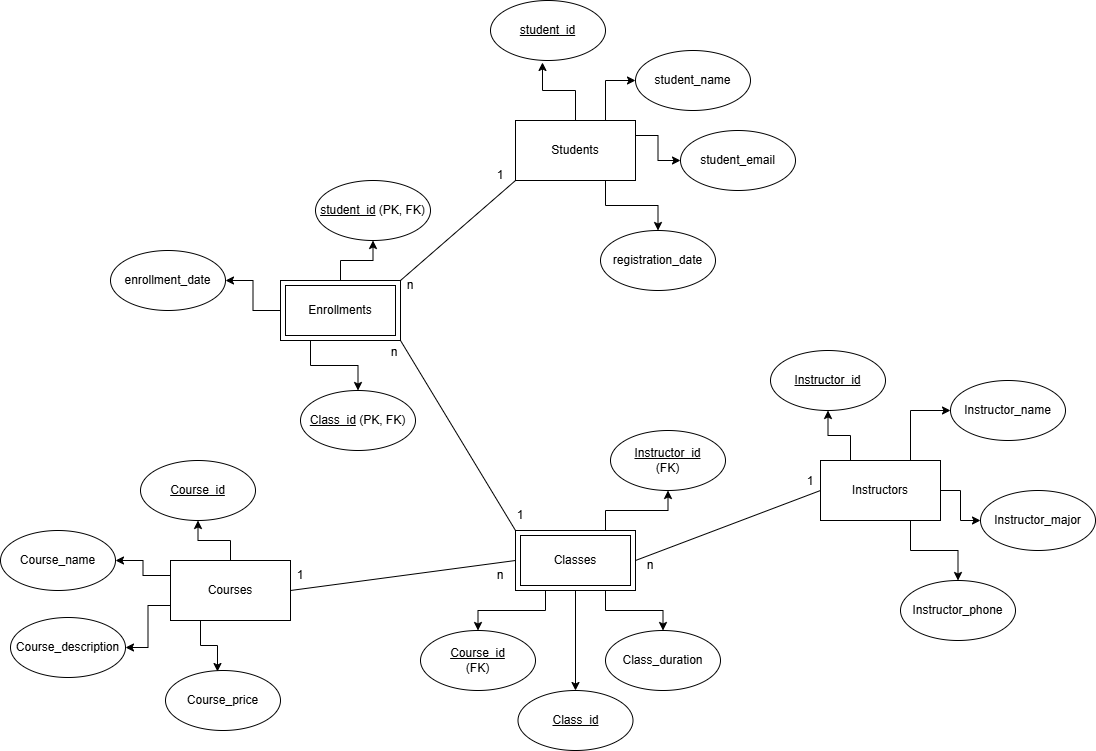

The diagram above was exported from draw.io. Its source (the exported page's mxGraphModel, read from the mxfile embedded in the PNG):
<mxGraphModel dx="466" dy="867" grid="1" gridSize="10" guides="1" tooltips="1" connect="1" arrows="1" fold="1" page="1" pageScale="1" pageWidth="1169" pageHeight="1654" math="0" shadow="0">
  <root>
    <mxCell id="0" />
    <mxCell id="1" parent="0" />
    <mxCell id="L97fmPshvSd7FClw5Buu-8" edge="1" parent="1" source="L97fmPshvSd7FClw5Buu-1" style="edgeStyle=orthogonalEdgeStyle;rounded=0;orthogonalLoop=1;jettySize=auto;html=1;exitX=0.75;exitY=0;exitDx=0;exitDy=0;entryX=0;entryY=0.5;entryDx=0;entryDy=0;" target="L97fmPshvSd7FClw5Buu-4">
      <mxGeometry relative="1" as="geometry" />
    </mxCell>
    <mxCell id="L97fmPshvSd7FClw5Buu-9" edge="1" parent="1" source="L97fmPshvSd7FClw5Buu-1" style="edgeStyle=orthogonalEdgeStyle;rounded=0;orthogonalLoop=1;jettySize=auto;html=1;exitX=1;exitY=0.25;exitDx=0;exitDy=0;entryX=0;entryY=0.5;entryDx=0;entryDy=0;" target="L97fmPshvSd7FClw5Buu-5">
      <mxGeometry relative="1" as="geometry" />
    </mxCell>
    <mxCell id="L97fmPshvSd7FClw5Buu-10" edge="1" parent="1" source="L97fmPshvSd7FClw5Buu-1" style="edgeStyle=orthogonalEdgeStyle;rounded=0;orthogonalLoop=1;jettySize=auto;html=1;exitX=0.75;exitY=1;exitDx=0;exitDy=0;entryX=0.5;entryY=0;entryDx=0;entryDy=0;" target="L97fmPshvSd7FClw5Buu-6">
      <mxGeometry relative="1" as="geometry" />
    </mxCell>
    <mxCell id="L97fmPshvSd7FClw5Buu-1" parent="1" style="whiteSpace=wrap;html=1;" value="Students" vertex="1">
      <mxGeometry height="60" width="120" x="525" y="240" as="geometry" />
    </mxCell>
    <mxCell id="L97fmPshvSd7FClw5Buu-2" parent="1" style="ellipse;whiteSpace=wrap;html=1;" value="&lt;u&gt;student_id&lt;/u&gt;" vertex="1">
      <mxGeometry height="60" width="115" x="500" y="120" as="geometry" />
    </mxCell>
    <mxCell id="L97fmPshvSd7FClw5Buu-4" parent="1" style="ellipse;whiteSpace=wrap;html=1;" value="student_name" vertex="1">
      <mxGeometry height="60" width="115" x="645" y="170" as="geometry" />
    </mxCell>
    <mxCell id="L97fmPshvSd7FClw5Buu-5" parent="1" style="ellipse;whiteSpace=wrap;html=1;" value="student_email" vertex="1">
      <mxGeometry height="60" width="115" x="690" y="250" as="geometry" />
    </mxCell>
    <mxCell id="L97fmPshvSd7FClw5Buu-6" parent="1" style="ellipse;whiteSpace=wrap;html=1;" value="registration_date" vertex="1">
      <mxGeometry height="60" width="115" x="610" y="350" as="geometry" />
    </mxCell>
    <mxCell id="L97fmPshvSd7FClw5Buu-7" edge="1" parent="1" source="L97fmPshvSd7FClw5Buu-1" style="edgeStyle=orthogonalEdgeStyle;rounded=0;orthogonalLoop=1;jettySize=auto;html=1;exitX=0.5;exitY=0;exitDx=0;exitDy=0;entryX=0.452;entryY=1.033;entryDx=0;entryDy=0;entryPerimeter=0;" target="L97fmPshvSd7FClw5Buu-2">
      <mxGeometry relative="1" as="geometry" />
    </mxCell>
    <mxCell id="L97fmPshvSd7FClw5Buu-19" edge="1" parent="1" source="L97fmPshvSd7FClw5Buu-11" style="edgeStyle=orthogonalEdgeStyle;rounded=0;orthogonalLoop=1;jettySize=auto;html=1;exitX=0.25;exitY=0;exitDx=0;exitDy=0;entryX=0.5;entryY=1;entryDx=0;entryDy=0;" target="L97fmPshvSd7FClw5Buu-15">
      <mxGeometry relative="1" as="geometry" />
    </mxCell>
    <mxCell id="L97fmPshvSd7FClw5Buu-20" edge="1" parent="1" source="L97fmPshvSd7FClw5Buu-11" style="edgeStyle=orthogonalEdgeStyle;rounded=0;orthogonalLoop=1;jettySize=auto;html=1;exitX=0.75;exitY=0;exitDx=0;exitDy=0;entryX=0;entryY=0.5;entryDx=0;entryDy=0;" target="L97fmPshvSd7FClw5Buu-16">
      <mxGeometry relative="1" as="geometry" />
    </mxCell>
    <mxCell id="L97fmPshvSd7FClw5Buu-21" edge="1" parent="1" source="L97fmPshvSd7FClw5Buu-11" style="edgeStyle=orthogonalEdgeStyle;rounded=0;orthogonalLoop=1;jettySize=auto;html=1;exitX=1;exitY=0.5;exitDx=0;exitDy=0;entryX=0;entryY=0.5;entryDx=0;entryDy=0;" target="L97fmPshvSd7FClw5Buu-17">
      <mxGeometry relative="1" as="geometry" />
    </mxCell>
    <mxCell id="L97fmPshvSd7FClw5Buu-22" edge="1" parent="1" source="L97fmPshvSd7FClw5Buu-11" style="edgeStyle=orthogonalEdgeStyle;rounded=0;orthogonalLoop=1;jettySize=auto;html=1;exitX=0.75;exitY=1;exitDx=0;exitDy=0;entryX=0.5;entryY=0;entryDx=0;entryDy=0;" target="L97fmPshvSd7FClw5Buu-18">
      <mxGeometry relative="1" as="geometry" />
    </mxCell>
    <mxCell id="L97fmPshvSd7FClw5Buu-11" parent="1" style="whiteSpace=wrap;html=1;" value="Instructors" vertex="1">
      <mxGeometry height="60" width="120" x="830" y="580" as="geometry" />
    </mxCell>
    <mxCell id="L97fmPshvSd7FClw5Buu-35" edge="1" parent="1" source="L97fmPshvSd7FClw5Buu-12" style="edgeStyle=orthogonalEdgeStyle;rounded=0;orthogonalLoop=1;jettySize=auto;html=1;exitX=0.5;exitY=1;exitDx=0;exitDy=0;entryX=0.5;entryY=0;entryDx=0;entryDy=0;" target="L97fmPshvSd7FClw5Buu-33">
      <mxGeometry relative="1" as="geometry" />
    </mxCell>
    <mxCell id="L97fmPshvSd7FClw5Buu-36" edge="1" parent="1" source="L97fmPshvSd7FClw5Buu-12" style="edgeStyle=orthogonalEdgeStyle;rounded=0;orthogonalLoop=1;jettySize=auto;html=1;exitX=0.75;exitY=1;exitDx=0;exitDy=0;entryX=0.5;entryY=0;entryDx=0;entryDy=0;" target="L97fmPshvSd7FClw5Buu-34">
      <mxGeometry relative="1" as="geometry" />
    </mxCell>
    <mxCell id="L97fmPshvSd7FClw5Buu-39" edge="1" parent="1" source="L97fmPshvSd7FClw5Buu-12" style="edgeStyle=orthogonalEdgeStyle;rounded=0;orthogonalLoop=1;jettySize=auto;html=1;exitX=0.25;exitY=1;exitDx=0;exitDy=0;entryX=0.5;entryY=0;entryDx=0;entryDy=0;" target="L97fmPshvSd7FClw5Buu-37">
      <mxGeometry relative="1" as="geometry" />
    </mxCell>
    <mxCell id="L97fmPshvSd7FClw5Buu-40" edge="1" parent="1" source="L97fmPshvSd7FClw5Buu-12" style="edgeStyle=orthogonalEdgeStyle;rounded=0;orthogonalLoop=1;jettySize=auto;html=1;exitX=0.75;exitY=0;exitDx=0;exitDy=0;entryX=0.5;entryY=1;entryDx=0;entryDy=0;" target="L97fmPshvSd7FClw5Buu-38">
      <mxGeometry relative="1" as="geometry" />
    </mxCell>
    <mxCell id="L97fmPshvSd7FClw5Buu-12" parent="1" style="whiteSpace=wrap;html=1;" value="" vertex="1">
      <mxGeometry height="60" width="120" x="525" y="650" as="geometry" />
    </mxCell>
    <mxCell id="L97fmPshvSd7FClw5Buu-27" edge="1" parent="1" source="L97fmPshvSd7FClw5Buu-13" style="edgeStyle=orthogonalEdgeStyle;rounded=0;orthogonalLoop=1;jettySize=auto;html=1;exitX=0.5;exitY=0;exitDx=0;exitDy=0;entryX=0.5;entryY=1;entryDx=0;entryDy=0;" target="L97fmPshvSd7FClw5Buu-23">
      <mxGeometry relative="1" as="geometry" />
    </mxCell>
    <mxCell id="L97fmPshvSd7FClw5Buu-28" edge="1" parent="1" source="L97fmPshvSd7FClw5Buu-13" style="edgeStyle=orthogonalEdgeStyle;rounded=0;orthogonalLoop=1;jettySize=auto;html=1;exitX=0;exitY=0.25;exitDx=0;exitDy=0;entryX=1;entryY=0.5;entryDx=0;entryDy=0;" target="L97fmPshvSd7FClw5Buu-24">
      <mxGeometry relative="1" as="geometry" />
    </mxCell>
    <mxCell id="L97fmPshvSd7FClw5Buu-29" edge="1" parent="1" source="L97fmPshvSd7FClw5Buu-13" style="edgeStyle=orthogonalEdgeStyle;rounded=0;orthogonalLoop=1;jettySize=auto;html=1;exitX=0;exitY=0.75;exitDx=0;exitDy=0;entryX=1;entryY=0.5;entryDx=0;entryDy=0;" target="L97fmPshvSd7FClw5Buu-25">
      <mxGeometry relative="1" as="geometry" />
    </mxCell>
    <mxCell id="L97fmPshvSd7FClw5Buu-13" parent="1" style="whiteSpace=wrap;html=1;" value="Courses" vertex="1">
      <mxGeometry height="60" width="120" x="180" y="680" as="geometry" />
    </mxCell>
    <mxCell id="L97fmPshvSd7FClw5Buu-51" edge="1" parent="1" source="L97fmPshvSd7FClw5Buu-14" style="edgeStyle=orthogonalEdgeStyle;rounded=0;orthogonalLoop=1;jettySize=auto;html=1;exitX=0;exitY=0.5;exitDx=0;exitDy=0;entryX=1;entryY=0.5;entryDx=0;entryDy=0;" target="L97fmPshvSd7FClw5Buu-50">
      <mxGeometry relative="1" as="geometry" />
    </mxCell>
    <mxCell id="L97fmPshvSd7FClw5Buu-52" edge="1" parent="1" source="L97fmPshvSd7FClw5Buu-14" style="edgeStyle=orthogonalEdgeStyle;rounded=0;orthogonalLoop=1;jettySize=auto;html=1;exitX=0.5;exitY=0;exitDx=0;exitDy=0;entryX=0.5;entryY=1;entryDx=0;entryDy=0;" target="L97fmPshvSd7FClw5Buu-48">
      <mxGeometry relative="1" as="geometry" />
    </mxCell>
    <mxCell id="L97fmPshvSd7FClw5Buu-53" edge="1" parent="1" source="L97fmPshvSd7FClw5Buu-14" style="edgeStyle=orthogonalEdgeStyle;rounded=0;orthogonalLoop=1;jettySize=auto;html=1;exitX=0.25;exitY=1;exitDx=0;exitDy=0;entryX=0.5;entryY=0;entryDx=0;entryDy=0;" target="L97fmPshvSd7FClw5Buu-49">
      <mxGeometry relative="1" as="geometry" />
    </mxCell>
    <mxCell id="L97fmPshvSd7FClw5Buu-14" parent="1" style="whiteSpace=wrap;html=1;" value="" vertex="1">
      <mxGeometry height="60" width="120" x="290" y="400" as="geometry" />
    </mxCell>
    <mxCell id="L97fmPshvSd7FClw5Buu-15" parent="1" style="ellipse;whiteSpace=wrap;html=1;" value="&lt;u&gt;Instructor_id&lt;/u&gt;" vertex="1">
      <mxGeometry height="60" width="115" x="780" y="470" as="geometry" />
    </mxCell>
    <mxCell id="L97fmPshvSd7FClw5Buu-16" parent="1" style="ellipse;whiteSpace=wrap;html=1;" value="Instructor_name" vertex="1">
      <mxGeometry height="60" width="115" x="960" y="500" as="geometry" />
    </mxCell>
    <mxCell id="L97fmPshvSd7FClw5Buu-17" parent="1" style="ellipse;whiteSpace=wrap;html=1;" value="Instructor_major" vertex="1">
      <mxGeometry height="60" width="115" x="990" y="610" as="geometry" />
    </mxCell>
    <mxCell id="L97fmPshvSd7FClw5Buu-18" parent="1" style="ellipse;whiteSpace=wrap;html=1;" value="Instructor_phone" vertex="1">
      <mxGeometry height="60" width="115" x="910" y="700" as="geometry" />
    </mxCell>
    <mxCell id="L97fmPshvSd7FClw5Buu-23" parent="1" style="ellipse;whiteSpace=wrap;html=1;" value="&lt;u&gt;Course_id&lt;/u&gt;" vertex="1">
      <mxGeometry height="60" width="115" x="150" y="580" as="geometry" />
    </mxCell>
    <mxCell id="L97fmPshvSd7FClw5Buu-24" parent="1" style="ellipse;whiteSpace=wrap;html=1;" value="Course_name" vertex="1">
      <mxGeometry height="60" width="115" x="10" y="650" as="geometry" />
    </mxCell>
    <mxCell id="L97fmPshvSd7FClw5Buu-25" parent="1" style="ellipse;whiteSpace=wrap;html=1;" value="Course_description" vertex="1">
      <mxGeometry height="60" width="115" x="20" y="737" as="geometry" />
    </mxCell>
    <mxCell id="L97fmPshvSd7FClw5Buu-26" parent="1" style="ellipse;whiteSpace=wrap;html=1;" value="Course_price" vertex="1">
      <mxGeometry height="60" width="115" x="175" y="790" as="geometry" />
    </mxCell>
    <mxCell id="L97fmPshvSd7FClw5Buu-30" edge="1" parent="1" source="L97fmPshvSd7FClw5Buu-13" style="edgeStyle=orthogonalEdgeStyle;rounded=0;orthogonalLoop=1;jettySize=auto;html=1;exitX=0.25;exitY=1;exitDx=0;exitDy=0;entryX=0.452;entryY=0.017;entryDx=0;entryDy=0;entryPerimeter=0;" target="L97fmPshvSd7FClw5Buu-26">
      <mxGeometry relative="1" as="geometry" />
    </mxCell>
    <mxCell id="L97fmPshvSd7FClw5Buu-31" edge="1" parent="1" source="L97fmPshvSd7FClw5Buu-13" style="endArrow=none;html=1;rounded=0;exitX=1;exitY=0.5;exitDx=0;exitDy=0;entryX=0;entryY=0.5;entryDx=0;entryDy=0;" target="L97fmPshvSd7FClw5Buu-12" value="">
      <mxGeometry height="50" relative="1" width="50" as="geometry">
        <mxPoint x="400" y="730" as="sourcePoint" />
        <mxPoint x="450" y="680" as="targetPoint" />
      </mxGeometry>
    </mxCell>
    <mxCell id="L97fmPshvSd7FClw5Buu-32" edge="1" parent="1" source="L97fmPshvSd7FClw5Buu-12" style="endArrow=none;html=1;rounded=0;entryX=0;entryY=0.5;entryDx=0;entryDy=0;exitX=1;exitY=0.5;exitDx=0;exitDy=0;" target="L97fmPshvSd7FClw5Buu-11" value="">
      <mxGeometry height="50" relative="1" width="50" as="geometry">
        <mxPoint x="590" y="720" as="sourcePoint" />
        <mxPoint x="640" y="670" as="targetPoint" />
      </mxGeometry>
    </mxCell>
    <mxCell id="L97fmPshvSd7FClw5Buu-33" parent="1" style="ellipse;whiteSpace=wrap;html=1;" value="&lt;u&gt;Class_id&lt;/u&gt;" vertex="1">
      <mxGeometry height="60" width="115" x="527.5" y="810" as="geometry" />
    </mxCell>
    <mxCell id="L97fmPshvSd7FClw5Buu-34" parent="1" style="ellipse;whiteSpace=wrap;html=1;" value="Class_duration" vertex="1">
      <mxGeometry height="60" width="115" x="615" y="750" as="geometry" />
    </mxCell>
    <mxCell id="L97fmPshvSd7FClw5Buu-37" parent="1" style="ellipse;whiteSpace=wrap;html=1;" value="&lt;u&gt;Course_id&lt;/u&gt;&lt;div&gt; (FK)&lt;/div&gt;" vertex="1">
      <mxGeometry height="60" width="115" x="430" y="750" as="geometry" />
    </mxCell>
    <mxCell id="L97fmPshvSd7FClw5Buu-38" parent="1" style="ellipse;whiteSpace=wrap;html=1;" value="&lt;u&gt;Instructor_id&lt;/u&gt;&lt;div&gt;(FK)&lt;/div&gt;" vertex="1">
      <mxGeometry height="60" width="115" x="620" y="550" as="geometry" />
    </mxCell>
    <mxCell id="L97fmPshvSd7FClw5Buu-41" parent="1" style="text;html=1;whiteSpace=wrap;strokeColor=none;fillColor=none;align=center;verticalAlign=middle;rounded=0;autosize=1;resizable=0;" value="1" vertex="1">
      <mxGeometry height="30" width="30" x="295" y="680" as="geometry" />
    </mxCell>
    <mxCell id="L97fmPshvSd7FClw5Buu-42" parent="1" style="text;html=1;whiteSpace=wrap;strokeColor=none;fillColor=none;align=center;verticalAlign=middle;rounded=0;autosize=1;resizable=0;" value="n" vertex="1">
      <mxGeometry height="30" width="30" x="495" y="680" as="geometry" />
    </mxCell>
    <mxCell id="L97fmPshvSd7FClw5Buu-43" parent="1" style="text;html=1;whiteSpace=wrap;strokeColor=none;fillColor=none;align=center;verticalAlign=middle;rounded=0;autosize=1;resizable=0;" value="n" vertex="1">
      <mxGeometry height="30" width="30" x="645" y="670" as="geometry" />
    </mxCell>
    <mxCell id="L97fmPshvSd7FClw5Buu-44" parent="1" style="text;html=1;whiteSpace=wrap;strokeColor=none;fillColor=none;align=center;verticalAlign=middle;rounded=0;autosize=1;resizable=0;" value="1" vertex="1">
      <mxGeometry height="30" width="30" x="805" y="586" as="geometry" />
    </mxCell>
    <mxCell id="L97fmPshvSd7FClw5Buu-45" edge="1" parent="1" source="L97fmPshvSd7FClw5Buu-12" style="endArrow=none;html=1;rounded=0;exitX=0;exitY=0;exitDx=0;exitDy=0;entryX=1;entryY=1;entryDx=0;entryDy=0;" target="L97fmPshvSd7FClw5Buu-14" value="">
      <mxGeometry height="50" relative="1" width="50" as="geometry">
        <mxPoint x="440" y="570" as="sourcePoint" />
        <mxPoint x="490" y="520" as="targetPoint" />
      </mxGeometry>
    </mxCell>
    <mxCell id="L97fmPshvSd7FClw5Buu-46" edge="1" parent="1" source="L97fmPshvSd7FClw5Buu-14" style="endArrow=none;html=1;rounded=0;entryX=0;entryY=1;entryDx=0;entryDy=0;exitX=1;exitY=0;exitDx=0;exitDy=0;" target="L97fmPshvSd7FClw5Buu-1" value="">
      <mxGeometry height="50" relative="1" width="50" as="geometry">
        <mxPoint x="400" y="560" as="sourcePoint" />
        <mxPoint x="450" y="510" as="targetPoint" />
      </mxGeometry>
    </mxCell>
    <mxCell id="L97fmPshvSd7FClw5Buu-47" parent="1" style="whiteSpace=wrap;html=1;" value="Enrollments" vertex="1">
      <mxGeometry height="50" width="110" x="295" y="405" as="geometry" />
    </mxCell>
    <mxCell id="L97fmPshvSd7FClw5Buu-48" parent="1" style="ellipse;whiteSpace=wrap;html=1;" value="&lt;u&gt;student_id&lt;/u&gt; (PK, FK)" vertex="1">
      <mxGeometry height="60" width="115" x="325" y="300" as="geometry" />
    </mxCell>
    <mxCell id="L97fmPshvSd7FClw5Buu-49" parent="1" style="ellipse;whiteSpace=wrap;html=1;" value="&lt;u&gt;Class_id&lt;/u&gt; (PK, FK)" vertex="1">
      <mxGeometry height="60" width="115" x="310" y="510" as="geometry" />
    </mxCell>
    <mxCell id="L97fmPshvSd7FClw5Buu-50" parent="1" style="ellipse;whiteSpace=wrap;html=1;" value="enrollment_date" vertex="1">
      <mxGeometry height="60" width="115" x="120" y="370" as="geometry" />
    </mxCell>
    <mxCell id="L97fmPshvSd7FClw5Buu-54" parent="1" style="text;html=1;whiteSpace=wrap;strokeColor=none;fillColor=none;align=center;verticalAlign=middle;rounded=0;autosize=1;resizable=0;" value="1" vertex="1">
      <mxGeometry height="30" width="30" x="515" y="620" as="geometry" />
    </mxCell>
    <mxCell id="L97fmPshvSd7FClw5Buu-55" parent="1" style="text;html=1;whiteSpace=wrap;strokeColor=none;fillColor=none;align=center;verticalAlign=middle;rounded=0;autosize=1;resizable=0;" value="n" vertex="1">
      <mxGeometry height="30" width="30" x="389" y="457" as="geometry" />
    </mxCell>
    <mxCell id="L97fmPshvSd7FClw5Buu-56" parent="1" style="text;html=1;whiteSpace=wrap;strokeColor=none;fillColor=none;align=center;verticalAlign=middle;rounded=0;autosize=1;resizable=0;" value="n" vertex="1">
      <mxGeometry height="30" width="30" x="405" y="390" as="geometry" />
    </mxCell>
    <mxCell id="L97fmPshvSd7FClw5Buu-57" parent="1" style="text;html=1;whiteSpace=wrap;strokeColor=none;fillColor=none;align=center;verticalAlign=middle;rounded=0;autosize=1;resizable=0;" value="1" vertex="1">
      <mxGeometry height="30" width="30" x="495" y="280" as="geometry" />
    </mxCell>
    <mxCell id="L97fmPshvSd7FClw5Buu-58" parent="1" style="whiteSpace=wrap;html=1;" value="Classes" vertex="1">
      <mxGeometry height="50" width="110" x="530" y="655" as="geometry" />
    </mxCell>
  </root>
</mxGraphModel>